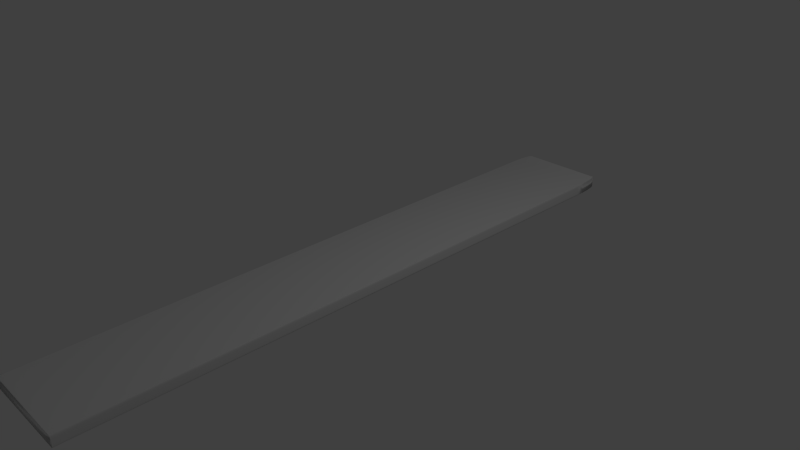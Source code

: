 # Source: RedHandle.blend  (saved by Blender 2.76.0; exported with 4.5.12 LTS)
import bpy
from mathutils import Matrix  # noqa: F401  (used for matrix-valued properties, if any)

bpy.ops.wm.read_factory_settings(use_empty=True)
scene = bpy.context.scene
scene.name = 'Scene'

# ---- collections
col_collection_1 = bpy.data.collections.new('Collection 1'); scene.collection.children.link(col_collection_1)

# ---- world
world_world = bpy.data.worlds.new('World'); scene.world = world_world
world_world.color = (0.05088, 0.05088, 0.05088)
world_world.use_sun_shadow = False
world_world.sun_shadow_jitter_overblur = 0.0
world_world.cycles.sampling_method = 'MANUAL'
world_world.cycles.sample_map_resolution = 256

# ---- cameras
cam_camera = bpy.data.cameras.new('Camera')
cam_camera.clip_end = 100.0
cam_camera.lens = 35.0
cam_camera.sensor_width = 32.0
cam_camera.sensor_height = 18.0
cam_camera.ortho_scale = 7.314
cam_camera.dof.focus_distance = 0.0
cam_camera.dof.aperture_fstop = 128.0

# ---- lights
light_lamp = bpy.data.lights.new('Lamp', 'POINT')
light_lamp.transmission_factor = 0.0
light_lamp.cutoff_distance = 30.0
light_lamp.energy = 100.0
light_lamp.shadow_buffer_clip_start = 1.001
light_lamp.shadow_soft_size = 0.1
light_lamp.shadow_maximum_resolution = 0.006
light_lamp.use_absolute_resolution = True
light_lamp.cycles.use_multiple_importance_sampling = False

# ---- meshes
me_cube_001 = bpy.data.meshes.new('Cube.001')
me_cube_001.from_pydata([(-0.9945, 1.287, -1.0), (-0.9784, 1.335, -1.0), (-0.9535, 1.373, -1.0), (-0.922, 1.397, -1.0), (-0.922, 1.397, 1.0), (-0.9535, 1.373, 1.0), (-0.9784, 1.335, 1.0), (-0.9945, 1.287, 1.0), (0.922, 1.397, -1.0), (0.9535, 1.373, -1.0), (0.9784, 1.335, -1.0), (0.9945, 1.287, -1.0), (0.9945, 1.287, 1.0), (0.9784, 1.335, 1.0), (0.9535, 1.373, 1.0), (0.922, 1.397, 1.0), (-1.0, -1.628, -0.5263), (-0.9953, -1.628, -0.7631), (-0.9823, -1.628, -0.9365), (-1.0, -1.628, 0.5263), (-0.9823, -1.628, 0.9365), (-0.9953, -1.628, 0.7631), (1.0, -1.628, -0.5263), (0.9823, -1.628, -0.9365), (0.9953, -1.628, -0.7631), (1.0, -1.628, 0.5263), (0.9953, -1.628, 0.7631), (0.9823, -1.628, 0.9365), (-0.9945, 1.287, -1.0), (-1.0, 1.234, -0.5263), (-0.9972, 1.261, -0.9365), (-0.9993, 1.241, -0.7631), (-1.0, 1.234, 0.5263), (-0.9945, 1.287, 1.0), (-0.9993, 1.241, 0.7631), (-0.9972, 1.261, 0.9365), (1.0, 1.234, -0.5263), (0.9945, 1.287, -1.0), (0.9993, 1.241, -0.7631), (0.9972, 1.261, -0.9365), (0.9945, 1.287, 1.0), (1.0, 1.234, 0.5263), (0.9972, 1.261, 0.9365), (0.9993, 1.241, 0.7631), (-0.8872, 1.405, -0.1132), (-0.922, 1.397, -1.0), (-0.8898, 1.405, -0.4526), (-0.8974, 1.403, -0.7403), (-0.9087, 1.4, -0.9325), (-0.922, 1.397, 1.0), (-0.8872, 1.405, 0.1132), (-0.9087, 1.4, 0.9325), (-0.8974, 1.403, 0.7403), (-0.8898, 1.405, 0.4526), (0.922, 1.397, -1.0), (0.8872, 1.405, -0.1132), (0.9087, 1.4, -0.9325), (0.8974, 1.403, -0.7403), (0.8898, 1.405, -0.4526), (0.8872, 1.405, 0.1132), (0.922, 1.397, 1.0), (0.8898, 1.405, 0.4526), (0.8974, 1.403, 0.7403), (0.9087, 1.4, 0.9325), (-0.9653, -1.567, -1.0), (-0.9758, -1.628, -0.9601), (-0.9659, -1.591, -0.997), (-0.9681, -1.61, -0.9883), (-0.9716, -1.623, -0.9754), (-0.9758, -1.628, 0.9601), (-0.9653, -1.567, 1.0), (-0.9716, -1.623, 0.9754), (-0.9681, -1.61, 0.9883), (-0.9659, -1.591, 0.997), (0.9758, -1.628, -0.9601), (0.9653, -1.567, -1.0), (0.9716, -1.623, -0.9754), (0.9681, -1.61, -0.9883), (0.9659, -1.591, -0.997), (0.9653, -1.567, 1.0), (0.9758, -1.628, 0.9601), (0.9659, -1.591, 0.997), (0.9681, -1.61, 0.9883), (0.9716, -1.623, 0.9754)], [], [(15, 8, 54, 56, 57, 58, 55, 59, 61, 62, 63, 60), (69, 71, 72, 73, 70, 33, 35, 20), (39, 23, 74, 76, 77, 78, 75, 37), (41, 25, 22, 36), (7, 0, 28, 30, 31, 29, 32, 34, 35, 33), (28, 64, 66, 67, 68, 65, 18, 30), (4, 3, 2, 5), (5, 2, 1, 6), (6, 1, 0, 7), (40, 42, 43, 41, 36, 38, 39, 37, 11, 12), (12, 11, 10, 13), (13, 10, 9, 14), (14, 9, 8, 15), (49, 51, 52, 53, 50, 44, 46, 47, 48, 45, 3, 4), (79, 40, 12, 13, 14, 15, 60, 49, 4, 5, 6, 7, 33, 70), (20, 35, 34, 21), (21, 34, 32, 19), (25, 26, 27, 80, 69, 20, 21, 19, 16, 17, 18, 65, 74, 23, 24, 22), (30, 18, 17, 31), (31, 17, 16, 29), (36, 22, 24, 38), (38, 24, 23, 39), (27, 42, 40, 79, 81, 82, 83, 80), (25, 41, 43, 26), (26, 43, 42, 27), (19, 32, 29, 16), (49, 60, 63, 51), (51, 63, 62, 52), (52, 62, 61, 53), (53, 61, 59, 50), (54, 45, 48, 56), (56, 48, 47, 57), (57, 47, 46, 58), (58, 46, 44, 55), (50, 59, 55, 44), (79, 70, 73, 81), (81, 73, 72, 82), (82, 72, 71, 83), (83, 71, 69, 80), (64, 75, 78, 66), (66, 78, 77, 67), (67, 77, 76, 68), (68, 76, 74, 65), (64, 28, 0, 1, 2, 3, 45, 54, 8, 9, 10, 11, 37, 75)])
me_cube_001.polygons.foreach_set('use_smooth', [True] * 44)
me_cube_001.use_remesh_preserve_volume = False
me_cube_001.use_remesh_preserve_attributes = False
me_cube_001.use_mirror_vertex_groups = False
me_cube_001.update()

# ---- objects
ob_cube = bpy.data.objects.new('Cube', me_cube_001)
ob_lamp = bpy.data.objects.new('Lamp', light_lamp)
ob_camera = bpy.data.objects.new('Camera', cam_camera)

# ---- transforms, parenting, visibility, modifiers, constraints
ob_cube.location = (0.0, 0.0, 0.0)
ob_cube.scale = (0.6456, 2.798, 0.076)
ob_cube.lineart.crease_threshold = 0.0
ob_lamp.location = (4.076, 1.005, 5.904)
ob_lamp.rotation_euler = (0.6503, 0.05522, 1.866)
ob_lamp.lock_rotations_4d = False
ob_lamp.empty_display_type = 'ARROWS'
ob_lamp.color = (0.0, 0.0, 0.0, 0.0)
ob_lamp.lineart.crease_threshold = 0.0
ob_camera.location = (7.481, -6.508, 5.344)
ob_camera.rotation_euler = (1.109, 0.01082, 0.8149)
ob_camera.lock_rotations_4d = False
ob_camera.empty_display_type = 'ARROWS'
ob_camera.color = (0.0, 0.0, 0.0, 0.0)
ob_camera.display_type = 'WIRE'
ob_camera.lineart.crease_threshold = 0.0

# ---- collection membership
col_collection_1.objects.link(ob_cube)
col_collection_1.objects.link(ob_lamp)
col_collection_1.objects.link(ob_camera)

# ---- scene / render settings (as saved in the file)
scene.camera = ob_camera
scene.frame_start = 1; scene.frame_end = 250; scene.frame_set(1)
scene.render.engine = 'BLENDER_EEVEE_NEXT'
scene.render.resolution_percentage = 50
scene.render.dither_intensity = 0.0
scene.cycles.use_denoising = False
scene.cycles.samples = 10
scene.cycles.sampling_pattern = 'TABULATED_SOBOL'
scene.cycles.light_sampling_threshold = 0.0
scene.cycles.use_adaptive_sampling = False
scene.cycles.use_light_tree = False
scene.cycles.blur_glossy = 0.0
scene.cycles.pixel_filter_type = 'GAUSSIAN'
scene.cycles.sample_clamp_indirect = 0.0
scene.view_settings.view_transform = 'Standard'
bpy.context.view_layer.update()
